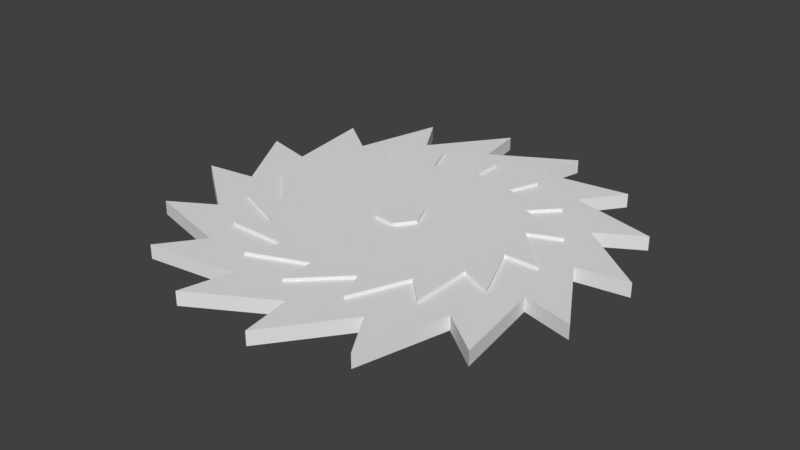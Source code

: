 # Source: Blade.blend  (saved by Blender 2.77.0; exported with 4.5.12 LTS)
import bpy
from mathutils import Matrix  # noqa: F401  (used for matrix-valued properties, if any)

bpy.ops.wm.read_factory_settings(use_empty=True)
scene = bpy.context.scene
scene.name = 'Scene'

# ---- collections
col_collection_1 = bpy.data.collections.new('Collection 1'); scene.collection.children.link(col_collection_1)

# ---- materials (node trees are filled in below, after node groups)
mat_innerblade = bpy.data.materials.new('InnerBlade')
mat_innerblade.alpha_threshold = 0.0
mat_innerblade.use_transparent_shadow = False
mat_innerblade.roughness = 0.5
mat_bolt = bpy.data.materials.new('Bolt')
mat_bolt.alpha_threshold = 0.0
mat_bolt.use_transparent_shadow = False
mat_bolt.roughness = 0.5
mat_outerblade = bpy.data.materials.new('OuterBlade')
mat_outerblade.alpha_threshold = 0.0
mat_outerblade.use_transparent_shadow = False
mat_outerblade.roughness = 0.5

# ---- material node trees

# ---- world
world_world = bpy.data.worlds.new('World'); scene.world = world_world
world_world.color = (0.05088, 0.05088, 0.05088)
world_world.use_sun_shadow = False
world_world.sun_shadow_jitter_overblur = 0.0
world_world.cycles.sampling_method = 'MANUAL'

# ---- meshes
me_cylinder_002 = bpy.data.meshes.new('Cylinder.002')
me_cylinder_002.from_pydata([(0.09168, 0.1217, -1.302), (0.09168, 0.1217, 1.302), (0.1512, -0.01855, -1.302), (0.1512, -0.01855, 1.302), (0.05955, -0.1402, -1.302), (0.05955, -0.1402, 1.302), (-0.09168, -0.1217, -1.302), (-0.09168, -0.1217, 1.302), (-0.1512, 0.01855, -1.302), (-0.1512, 0.01855, 1.302), (-0.05955, 0.1402, -1.302), (-0.05955, 0.1402, 1.302), (0.893, 1.185, -0.6969), (0.893, 1.185, 0.6969), (1.279, 0.7534, -0.6969), (1.279, 0.7534, 0.6969), (1.47, 0.2067, -0.6969), (1.47, 0.2067, 0.6969), (1.437, -0.3714, -0.6969), (1.437, -0.3714, 0.6969), (1.185, -0.893, -0.6969), (1.185, -0.893, 0.6969), (0.7534, -1.279, -0.6969), (0.7534, -1.279, 0.6969), (0.2067, -1.47, -0.6969), (0.2067, -1.47, 0.6969), (-0.3714, -1.437, -0.6969), (-0.3714, -1.437, 0.6969), (-0.893, -1.185, -0.6969), (-0.893, -1.185, 0.6969), (-1.279, -0.7534, -0.6969), (-1.279, -0.7534, 0.6969), (-1.47, -0.2067, -0.6969), (-1.47, -0.2067, 0.6969), (-1.437, 0.3714, -0.6969), (-1.437, 0.3714, 0.6969), (-1.185, 0.893, -0.6969), (-1.185, 0.893, 0.6969), (-0.7534, 1.279, -0.6969), (-0.7534, 1.279, 0.6969), (-0.2067, 1.47, -0.6969), (-0.2067, 1.47, 0.6969), (0.3714, 1.437, -0.6969), (0.3714, 1.437, 0.6969), (1.132, 0.1577, -0.6969), (1.132, 0.1577, 0.6969), (0.9854, 0.5788, 0.6969), (0.9854, 0.5788, -0.6969), (0.6889, 0.9119, 0.6969), (0.6889, 0.9119, -0.6969), (1.106, -0.2875, 0.6969), (1.106, -0.2875, -0.6969), (0.9119, -0.6889, 0.6969), (0.9119, -0.6889, -0.6969), (0.5788, -0.9854, 0.6969), (0.5788, -0.9854, -0.6969), (0.1577, -1.132, -0.6969), (0.1577, -1.132, 0.6969), (-0.2875, -1.106, -0.6969), (-0.2875, -1.106, 0.6969), (-0.6889, -0.9119, -0.6969), (-0.6889, -0.9119, 0.6969), (-0.9854, -0.5788, 0.6969), (-0.9854, -0.5788, -0.6969), (-1.132, -0.1577, 0.6969), (-1.132, -0.1577, -0.6969), (-1.106, 0.2875, 0.6969), (-1.106, 0.2875, -0.6969), (-0.9119, 0.6889, 0.6969), (-0.9119, 0.6889, -0.6969), (-0.5788, 0.9854, 0.6969), (-0.5788, 0.9854, -0.6969), (-0.1577, 1.132, 0.6969), (-0.1577, 1.132, -0.6969), (0.2875, 1.106, -0.6969), (0.2875, 1.106, 0.6969), (0.0, 1.0, -1.0), (0.0, 1.0, 1.0), (0.3827, 0.9239, -1.0), (0.3827, 0.9239, 1.0), (0.7071, 0.7071, -1.0), (0.7071, 0.7071, 1.0), (0.9239, 0.3827, -1.0), (0.9239, 0.3827, 1.0), (1.0, -4.371e-08, -1.0), (1.0, -4.371e-08, 1.0), (0.9239, -0.3827, -1.0), (0.9239, -0.3827, 1.0), (0.7071, -0.7071, -1.0), (0.7071, -0.7071, 1.0), (0.3827, -0.9239, -1.0), (0.3827, -0.9239, 1.0), (1.51e-07, -1.0, -1.0), (1.51e-07, -1.0, 1.0), (-0.3827, -0.9239, -1.0), (-0.3827, -0.9239, 1.0), (-0.7071, -0.7071, -1.0), (-0.7071, -0.7071, 1.0), (-0.9239, -0.3827, -1.0), (-0.9239, -0.3827, 1.0), (-1.0, 1.192e-08, -1.0), (-1.0, 1.192e-08, 1.0), (-0.9239, 0.3827, -1.0), (-0.9239, 0.3827, 1.0), (-0.7071, 0.7071, -1.0), (-0.7071, 0.7071, 1.0), (-0.3827, 0.9239, -1.0), (-0.3827, 0.9239, 1.0), (0.5452, 0.5438, -1.0), (0.5452, 0.5438, 1.0), (0.2956, 0.711, 1.0), (0.2956, 0.711, -1.0), (0.001034, 0.7701, 1.0), (0.001034, 0.7701, -1.0), (0.7118, 0.2937, 1.0), (0.7118, 0.2937, -1.0), (0.7701, -0.001034, 1.0), (0.7701, -0.001034, -1.0), (0.711, -0.2956, 1.0), (0.711, -0.2956, -1.0), (0.5438, -0.5452, -1.0), (0.5438, -0.5452, 1.0), (0.2937, -0.7118, -1.0), (0.2937, -0.7118, 1.0), (-0.001034, -0.7701, -1.0), (-0.001034, -0.7701, 1.0), (-0.2956, -0.711, 1.0), (-0.2956, -0.711, -1.0), (-0.5452, -0.5438, 1.0), (-0.5452, -0.5438, -1.0), (-0.7118, -0.2937, 1.0), (-0.7118, -0.2937, -1.0), (-0.7701, 0.001034, 1.0), (-0.7701, 0.001034, -1.0), (-0.711, 0.2956, 1.0), (-0.711, 0.2956, -1.0), (-0.5438, 0.5452, 1.0), (-0.5438, 0.5452, -1.0), (-0.2937, 0.7118, -1.0), (-0.2937, 0.7118, 1.0)], [], [(0, 1, 3, 2), (2, 3, 5, 4), (4, 5, 7, 6), (6, 7, 9, 8), (3, 1, 11, 9, 7, 5), (8, 9, 11, 10), (10, 11, 1, 0), (0, 2, 4, 6, 8, 10), (12, 13, 48, 49), (14, 15, 46, 47), (16, 17, 45, 44), (18, 19, 50, 51), (20, 21, 52, 53), (22, 23, 54, 55), (24, 25, 57, 56), (26, 27, 59, 58), (28, 29, 61, 60), (30, 31, 62, 63), (32, 33, 64, 65), (34, 35, 66, 67), (36, 37, 68, 69), (38, 39, 70, 71), (15, 48, 13, 75, 43, 72, 41, 70, 39, 68, 37, 66, 35, 64, 33, 62, 31, 61, 29, 59, 27, 57, 25, 54, 23, 52, 21, 50, 19, 45, 17, 46), (40, 41, 72, 73), (42, 43, 75, 74), (12, 49, 14, 47, 16, 44, 18, 51, 20, 53, 22, 55, 24, 56, 26, 58, 28, 60, 30, 63, 32, 65, 34, 67, 36, 69, 38, 71, 40, 73, 42, 74), (44, 45, 19, 18), (47, 46, 17, 16), (49, 48, 15, 14), (51, 50, 21, 20), (53, 52, 23, 22), (55, 54, 25, 24), (56, 57, 27, 26), (58, 59, 29, 28), (60, 61, 31, 30), (63, 62, 33, 32), (65, 64, 35, 34), (67, 66, 37, 36), (69, 68, 39, 38), (71, 70, 41, 40), (73, 72, 43, 42), (74, 75, 13, 12), (76, 77, 112, 113), (78, 79, 110, 111), (80, 81, 109, 108), (82, 83, 114, 115), (84, 85, 116, 117), (86, 87, 118, 119), (88, 89, 121, 120), (90, 91, 123, 122), (92, 93, 125, 124), (94, 95, 126, 127), (96, 97, 128, 129), (98, 99, 130, 131), (100, 101, 132, 133), (102, 103, 134, 135), (79, 112, 77, 139, 107, 136, 105, 134, 103, 132, 101, 130, 99, 128, 97, 126, 95, 125, 93, 123, 91, 121, 89, 118, 87, 116, 85, 114, 83, 109, 81, 110), (104, 105, 136, 137), (106, 107, 139, 138), (76, 113, 78, 111, 80, 108, 82, 115, 84, 117, 86, 119, 88, 120, 90, 122, 92, 124, 94, 127, 96, 129, 98, 131, 100, 133, 102, 135, 104, 137, 106, 138), (108, 109, 83, 82), (111, 110, 81, 80), (113, 112, 79, 78), (115, 114, 85, 84), (117, 116, 87, 86), (119, 118, 89, 88), (120, 121, 91, 90), (122, 123, 93, 92), (124, 125, 95, 94), (127, 126, 97, 96), (129, 128, 99, 98), (131, 130, 101, 100), (133, 132, 103, 102), (135, 134, 105, 104), (137, 136, 107, 106), (138, 139, 77, 76)])
me_cylinder_002.polygons.foreach_set('material_index', [1, 1, 1, 1, 1, 1, 1, 1, 2, 2, 2, 2, 2, 2, 2, 2, 2, 2, 2, 2, 2, 2, 2, 2, 2, 2, 2, 2, 2, 2, 2, 2, 2, 2, 2, 2, 2, 2, 2, 2, 2, 2, 0, 0, 0, 0, 0, 0, 0, 0, 0, 0, 0, 0, 0, 0, 0, 0, 0, 0, 0, 0, 0, 0, 0, 0, 0, 0, 0, 0, 0, 0, 0, 0, 0, 0])
me_cylinder_002.materials.append(mat_innerblade)
me_cylinder_002.materials.append(mat_bolt)
me_cylinder_002.materials.append(mat_outerblade)
me_cylinder_002.use_remesh_preserve_volume = False
me_cylinder_002.use_remesh_preserve_attributes = False
me_cylinder_002.use_mirror_vertex_groups = False
me_cylinder_002.update()

# ---- objects
ob_cylinder_001 = bpy.data.objects.new('Cylinder.001', me_cylinder_002)

# ---- transforms, parenting, visibility, modifiers, constraints
ob_cylinder_001.location = (0.0, 0.0, 0.0)
ob_cylinder_001.rotation_euler = (0.0, 0.0, -6.283)
ob_cylinder_001.scale = (0.6738, 0.6738, 0.04538)
ob_cylinder_001.lineart.crease_threshold = 0.0

# ---- collection membership
col_collection_1.objects.link(ob_cylinder_001)

# ---- scene / render settings (as saved in the file)
scene.frame_start = 1; scene.frame_end = 100; scene.frame_set(100)
scene.render.engine = 'BLENDER_EEVEE_NEXT'
scene.render.resolution_percentage = 50
scene.render.dither_intensity = 0.0
scene.cycles.use_denoising = False
scene.cycles.samples = 128
scene.cycles.sampling_pattern = 'TABULATED_SOBOL'
scene.cycles.light_sampling_threshold = 0.0
scene.cycles.use_adaptive_sampling = False
scene.cycles.use_light_tree = False
scene.cycles.blur_glossy = 0.0
scene.cycles.sample_clamp_indirect = 0.0
scene.view_settings.view_transform = 'Standard'
bpy.context.view_layer.update()

# ---- added for rendering (the .blend has no active camera and no usable light): camera, sun
cam_auto = bpy.data.cameras.new('AutoCamera')
cam_auto.lens = 50.0
cam_auto.sensor_width = 36.0
cam_auto.clip_end = 1000.0
ob_auto_camera = bpy.data.objects.new('AutoCamera', cam_auto)
scene.collection.objects.link(ob_auto_camera)
ob_auto_camera.location = (2.59372, -3.11247, 2.07498)
ob_auto_camera.rotation_euler = (1.09748, -7.21219e-08, 0.694738)
scene.camera = ob_auto_camera
light_auto_sun = bpy.data.lights.new('AutoSun', 'SUN')
light_auto_sun.energy = 3.0
light_auto_sun.angle = 0.0523599
ob_auto_sun = bpy.data.objects.new('AutoSun', light_auto_sun)
scene.collection.objects.link(ob_auto_sun)
ob_auto_sun.rotation_euler = (0.872665, 0.174533, 0.523599)
bpy.context.view_layer.update()
